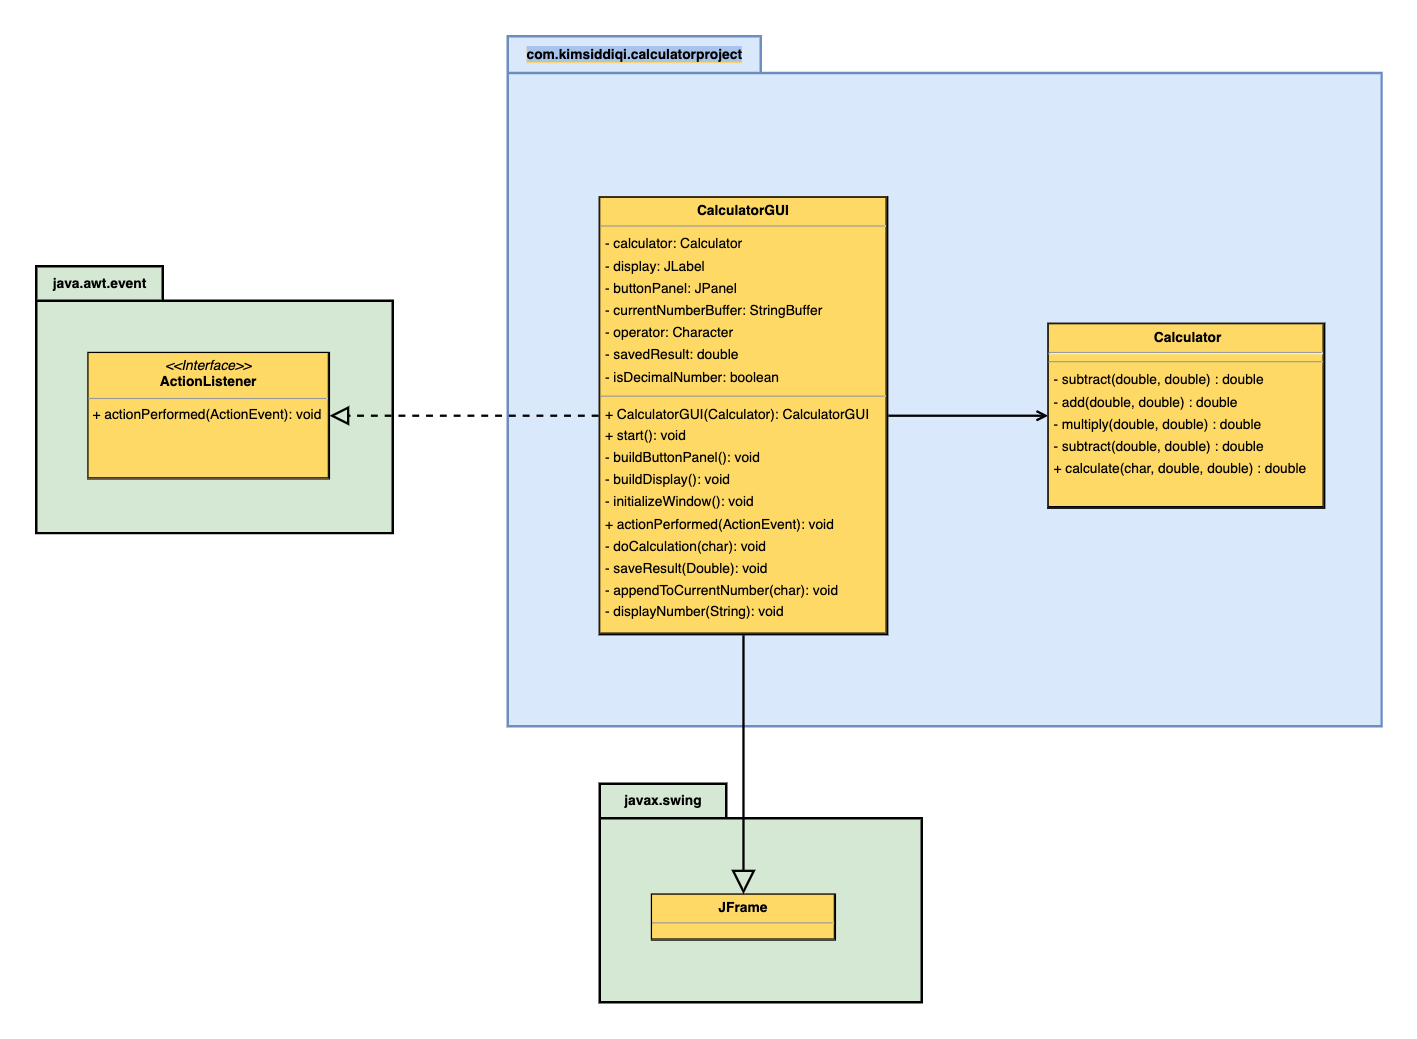

The diagram above was exported from draw.io. Its source (the exported page's mxGraphModel, read from the mxfile embedded in the PNG):
<mxGraphModel dx="2865" dy="1886" grid="1" gridSize="10" guides="1" tooltips="1" connect="1" arrows="1" fold="1" page="1" pageScale="1" pageWidth="827" pageHeight="1169" math="0" shadow="0">
  <root>
    <mxCell id="WIyWlLk6GJQsqaUBKTNV-0" />
    <mxCell id="WIyWlLk6GJQsqaUBKTNV-1" parent="WIyWlLk6GJQsqaUBKTNV-0" />
    <mxCell id="Y7-8Ol25EKzEniweXU90-59" value="&lt;font color=&quot;#000000&quot;&gt;javax.swing&lt;/font&gt;" style="shape=folder;fontStyle=1;tabWidth=110;tabHeight=30;tabPosition=left;html=1;boundedLbl=1;labelInHeader=1;container=1;collapsible=0;recursiveResize=0;labelBackgroundColor=#D5E8D4;labelBorderColor=none;strokeColor=#000000;strokeWidth=2;fontSize=12;fontColor=#FFD966;fillColor=#D5E8D4;" parent="WIyWlLk6GJQsqaUBKTNV-1" vertex="1">
      <mxGeometry x="-730" y="630" width="280" height="190" as="geometry" />
    </mxCell>
    <mxCell id="Y7-8Ol25EKzEniweXU90-7" value="&lt;p style=&quot;margin:0px;margin-top:4px;text-align:center;&quot;&gt;&lt;b&gt;JFrame&lt;/b&gt;&lt;/p&gt;&lt;hr size=&quot;1&quot;&gt;&lt;p style=&quot;margin:0px;margin-left:4px;&quot;&gt;&lt;/p&gt;&lt;p style=&quot;margin:0px;margin-left:4px;&quot;&gt;&lt;br&gt;&lt;/p&gt;" style="verticalAlign=top;align=left;overflow=fill;fontSize=12;fontFamily=Helvetica;html=1;labelBackgroundColor=#FFD966;labelBorderColor=default;" parent="Y7-8Ol25EKzEniweXU90-59" vertex="1">
      <mxGeometry x="45" y="96" width="160" height="40" as="geometry" />
    </mxCell>
    <mxCell id="Y7-8Ol25EKzEniweXU90-61" value="&lt;font color=&quot;#000000&quot;&gt;java.awt.event&lt;/font&gt;" style="shape=folder;fontStyle=1;tabWidth=110;tabHeight=30;tabPosition=left;html=1;boundedLbl=1;labelInHeader=1;container=1;collapsible=0;recursiveResize=0;labelBackgroundColor=#D5E8D4;labelBorderColor=none;strokeColor=#000000;strokeWidth=2;fontSize=12;fontColor=#FFD966;fillColor=#D5E8D4;" parent="WIyWlLk6GJQsqaUBKTNV-1" vertex="1">
      <mxGeometry x="-1220" y="180" width="310" height="232" as="geometry" />
    </mxCell>
    <mxCell id="Y7-8Ol25EKzEniweXU90-10" value="&lt;p style=&quot;margin:0px;margin-top:4px;text-align:center;&quot;&gt;&lt;i&gt;&amp;lt;&amp;lt;Interface&amp;gt;&amp;gt;&lt;/i&gt;&lt;br&gt;&lt;b&gt;ActionListener&lt;/b&gt;&lt;/p&gt;&lt;hr size=&quot;1&quot;&gt;&lt;p style=&quot;margin:0px;margin-left:4px;&quot;&gt;&lt;/p&gt;&lt;span style=&quot;&quot;&gt;&amp;nbsp;+ actionPerformed(ActionEvent): void&lt;br&gt;&lt;/span&gt;" style="verticalAlign=top;align=left;overflow=fill;fontSize=12;fontFamily=Helvetica;html=1;labelBackgroundColor=#FFD966;labelBorderColor=default;" parent="Y7-8Ol25EKzEniweXU90-61" vertex="1">
      <mxGeometry x="45" y="75" width="210" height="110" as="geometry" />
    </mxCell>
    <mxCell id="Y7-8Ol25EKzEniweXU90-63" value="&lt;font style=&quot;background-color: rgb(169, 196, 235);&quot; color=&quot;#000000&quot;&gt;com.kimsiddiqi.calculatorproject&lt;/font&gt;" style="shape=folder;fontStyle=1;tabWidth=220;tabHeight=32;tabPosition=left;html=1;boundedLbl=1;labelInHeader=1;container=1;collapsible=0;recursiveResize=0;labelBackgroundColor=#FFD966;labelBorderColor=none;strokeColor=#6c8ebf;strokeWidth=2;fontSize=12;fillColor=#dae8fc;" parent="WIyWlLk6GJQsqaUBKTNV-1" vertex="1">
      <mxGeometry x="-810" y="-20" width="760" height="600" as="geometry" />
    </mxCell>
    <mxCell id="Y7-8Ol25EKzEniweXU90-1" value="" style="edgeStyle=none;rounded=0;orthogonalLoop=1;jettySize=auto;html=1;strokeWidth=2;endArrow=open;endFill=0;exitX=1;exitY=0.5;exitDx=0;exitDy=0;entryX=0;entryY=0.5;entryDx=0;entryDy=0;" parent="Y7-8Ol25EKzEniweXU90-63" source="Y7-8Ol25EKzEniweXU90-70" target="Y7-8Ol25EKzEniweXU90-71" edge="1">
      <mxGeometry relative="1" as="geometry">
        <mxPoint x="300" y="356" as="sourcePoint" />
        <mxPoint x="470" y="516" as="targetPoint" />
      </mxGeometry>
    </mxCell>
    <mxCell id="Y7-8Ol25EKzEniweXU90-70" value="&lt;p style=&quot;margin:0px;margin-top:4px;text-align:center;&quot;&gt;&lt;b style=&quot;background-color: rgb(255, 217, 102);&quot;&gt;CalculatorGUI&lt;/b&gt;&lt;/p&gt;&lt;hr size=&quot;1&quot;&gt;&lt;p style=&quot;margin: 0px 0px 0px 4px; line-height: 160%;&quot;&gt;&lt;span style=&quot;background-color: rgb(255, 217, 102);&quot;&gt;&lt;span style=&quot;&quot;&gt;- calculator: Calculator&lt;/span&gt;&lt;br&gt;&lt;/span&gt;&lt;/p&gt;&lt;p style=&quot;margin: 0px 0px 0px 4px; line-height: 160%;&quot;&gt;&lt;span style=&quot;background-color: rgb(255, 217, 102);&quot;&gt;&lt;span style=&quot;&quot;&gt;- display: JLabel&lt;/span&gt;&lt;br&gt;&lt;/span&gt;&lt;/p&gt;&lt;p style=&quot;margin: 0px 0px 0px 4px; line-height: 160%;&quot;&gt;&lt;span style=&quot;background-color: rgb(255, 217, 102);&quot;&gt;- buttonPanel: JPanel&lt;br&gt;&lt;/span&gt;&lt;/p&gt;&lt;p style=&quot;margin: 0px 0px 0px 4px; line-height: 160%;&quot;&gt;&lt;span style=&quot;background-color: rgb(255, 217, 102);&quot;&gt;- currentNumberBuffer: StringBuffer&lt;br&gt;&lt;/span&gt;&lt;/p&gt;&lt;p style=&quot;margin: 0px 0px 0px 4px; line-height: 160%;&quot;&gt;&lt;span style=&quot;background-color: rgb(255, 217, 102);&quot;&gt;- operator: Character&lt;br&gt;&lt;/span&gt;&lt;/p&gt;&lt;p style=&quot;margin: 0px 0px 0px 4px; line-height: 160%;&quot;&gt;&lt;span style=&quot;background-color: rgb(255, 217, 102);&quot;&gt;- savedResult: double&lt;br&gt;&lt;/span&gt;&lt;/p&gt;&lt;p style=&quot;margin: 0px 0px 0px 4px; line-height: 160%;&quot;&gt;&lt;span style=&quot;background-color: rgb(255, 217, 102);&quot;&gt;- isDecimalNumber: boolean&lt;/span&gt;&lt;/p&gt;&lt;hr style=&quot;line-height: 140%;&quot; size=&quot;1&quot;&gt;&lt;p style=&quot;margin: 0px 0px 0px 4px; line-height: 160%;&quot;&gt;&lt;span style=&quot;background-color: rgb(255, 217, 102);&quot;&gt;+ CalculatorGUI(Calculator): CalculatorGUI&lt;br&gt;&lt;/span&gt;&lt;/p&gt;&lt;p style=&quot;margin: 0px 0px 0px 4px; line-height: 160%;&quot;&gt;&lt;span style=&quot;background-color: rgb(255, 217, 102);&quot;&gt;+ start(): void&lt;br&gt;&lt;/span&gt;&lt;/p&gt;&lt;p style=&quot;margin: 0px 0px 0px 4px; line-height: 160%;&quot;&gt;&lt;span style=&quot;background-color: rgb(255, 217, 102);&quot;&gt;- buildButtonPanel(): void&lt;br&gt;&lt;/span&gt;&lt;/p&gt;&lt;p style=&quot;margin: 0px 0px 0px 4px; line-height: 160%;&quot;&gt;&lt;span style=&quot;background-color: rgb(255, 217, 102);&quot;&gt;- buildDisplay(): void&lt;br&gt;&lt;/span&gt;&lt;/p&gt;&lt;p style=&quot;margin: 0px 0px 0px 4px; line-height: 160%;&quot;&gt;&lt;span style=&quot;background-color: rgb(255, 217, 102);&quot;&gt;- initializeWindow(): void&lt;br&gt;&lt;/span&gt;&lt;/p&gt;&lt;p style=&quot;margin: 0px 0px 0px 4px; line-height: 160%;&quot;&gt;&lt;span style=&quot;background-color: rgb(255, 217, 102);&quot;&gt;+ actionPerformed(ActionEvent): void&lt;br&gt;&lt;/span&gt;&lt;/p&gt;&lt;p style=&quot;margin: 0px 0px 0px 4px; line-height: 160%;&quot;&gt;&lt;span style=&quot;background-color: rgb(255, 217, 102);&quot;&gt;- doCalculation(char): void&lt;br&gt;&lt;/span&gt;&lt;/p&gt;&lt;p style=&quot;margin: 0px 0px 0px 4px; line-height: 160%;&quot;&gt;&lt;span style=&quot;background-color: rgb(255, 217, 102);&quot;&gt;- saveResult(Double): void&lt;br&gt;&lt;/span&gt;&lt;/p&gt;&lt;p style=&quot;margin: 0px 0px 0px 4px; line-height: 160%;&quot;&gt;&lt;span style=&quot;background-color: rgb(255, 217, 102);&quot;&gt;- appendToCurrentNumber(char): void&lt;br&gt;&lt;/span&gt;&lt;/p&gt;&lt;p style=&quot;margin: 0px 0px 0px 4px; line-height: 160%;&quot;&gt;&lt;span style=&quot;background-color: rgb(255, 217, 102);&quot;&gt;- displayNumber(String): void&lt;/span&gt;&lt;span style=&quot;background-color: rgb(251, 251, 251);&quot;&gt;&lt;br&gt;&lt;/span&gt;&lt;/p&gt;" style="verticalAlign=top;align=left;overflow=fill;fontSize=12;fontFamily=Helvetica;html=1;labelBackgroundColor=#FFD966;labelBorderColor=default;fillColor=#FFD966;strokeColor=default;perimeterSpacing=1;strokeWidth=2;" parent="Y7-8Ol25EKzEniweXU90-63" vertex="1">
      <mxGeometry x="80" y="140" width="250" height="380" as="geometry" />
    </mxCell>
    <mxCell id="Y7-8Ol25EKzEniweXU90-71" value="&lt;p style=&quot;margin:0px;margin-top:4px;text-align:center;&quot;&gt;&lt;/p&gt;&lt;b&gt;&lt;div style=&quot;text-align: center;&quot;&gt;&lt;b&gt;&amp;nbsp;Calculator&lt;/b&gt;&lt;/div&gt;&lt;/b&gt;&lt;hr style=&quot;text-align: center;&quot;&gt;&lt;hr size=&quot;1&quot;&gt;&lt;p style=&quot;margin: 0px 0px 0px 4px; line-height: 0%;&quot;&gt;&lt;br&gt;&lt;/p&gt;&lt;p style=&quot;margin: 0px 0px 0px 4px; line-height: 160%;&quot;&gt;&lt;span style=&quot;background-color: rgb(255, 217, 102);&quot;&gt;- subtract(double, double) : double&lt;br&gt;&lt;/span&gt;&lt;/p&gt;&lt;p style=&quot;margin: 0px 0px 0px 4px; line-height: 160%;&quot;&gt;&lt;span style=&quot;background-color: rgb(255, 217, 102);&quot;&gt;- add(double, double) : double&lt;br&gt;&lt;/span&gt;&lt;/p&gt;&lt;p style=&quot;margin: 0px 0px 0px 4px; line-height: 160%;&quot;&gt;&lt;span style=&quot;background-color: rgb(255, 217, 102);&quot;&gt;- multiply(double, double) : double&lt;br&gt;&lt;/span&gt;&lt;/p&gt;&lt;p style=&quot;margin: 0px 0px 0px 4px; line-height: 160%;&quot;&gt;&lt;span style=&quot;background-color: rgb(255, 217, 102);&quot;&gt;- subtract(double, double) : double&lt;br&gt;&lt;/span&gt;&lt;/p&gt;&lt;p style=&quot;margin: 0px 0px 0px 4px; line-height: 160%;&quot;&gt;&lt;span style=&quot;background-color: rgb(255, 217, 102);&quot;&gt;+ calculate(char, double, double) : double&lt;/span&gt;&lt;span style=&quot;background-color: rgb(251, 251, 251);&quot;&gt;&lt;br&gt;&lt;/span&gt;&lt;/p&gt;" style="verticalAlign=top;align=left;overflow=fill;fontSize=12;fontFamily=Helvetica;html=1;labelBackgroundColor=#FFD966;labelBorderColor=default;strokeColor=default;strokeWidth=2;fontColor=#000000;fillColor=#FFD966;" parent="Y7-8Ol25EKzEniweXU90-63" vertex="1">
      <mxGeometry x="470" y="250" width="240" height="160" as="geometry" />
    </mxCell>
    <mxCell id="Y7-8Ol25EKzEniweXU90-8" value="" style="endArrow=block;endSize=16;endFill=0;html=1;rounded=0;strokeWidth=2;entryX=0.5;entryY=0;entryDx=0;entryDy=0;exitX=0.5;exitY=1;exitDx=0;exitDy=0;" parent="WIyWlLk6GJQsqaUBKTNV-1" source="Y7-8Ol25EKzEniweXU90-70" target="Y7-8Ol25EKzEniweXU90-7" edge="1">
      <mxGeometry x="0.2219" y="-30" width="160" relative="1" as="geometry">
        <mxPoint x="-648" y="481.00199999999995" as="sourcePoint" />
        <mxPoint x="-400" y="340" as="targetPoint" />
        <mxPoint as="offset" />
      </mxGeometry>
    </mxCell>
    <mxCell id="Y7-8Ol25EKzEniweXU90-11" value="" style="endArrow=block;dashed=1;endFill=0;endSize=12;html=1;rounded=0;strokeWidth=2;entryX=1;entryY=0.5;entryDx=0;entryDy=0;" parent="WIyWlLk6GJQsqaUBKTNV-1" source="Y7-8Ol25EKzEniweXU90-70" target="Y7-8Ol25EKzEniweXU90-10" edge="1">
      <mxGeometry width="160" relative="1" as="geometry">
        <mxPoint x="-880" y="410" as="sourcePoint" />
        <mxPoint x="-420" y="210" as="targetPoint" />
      </mxGeometry>
    </mxCell>
  </root>
</mxGraphModel>